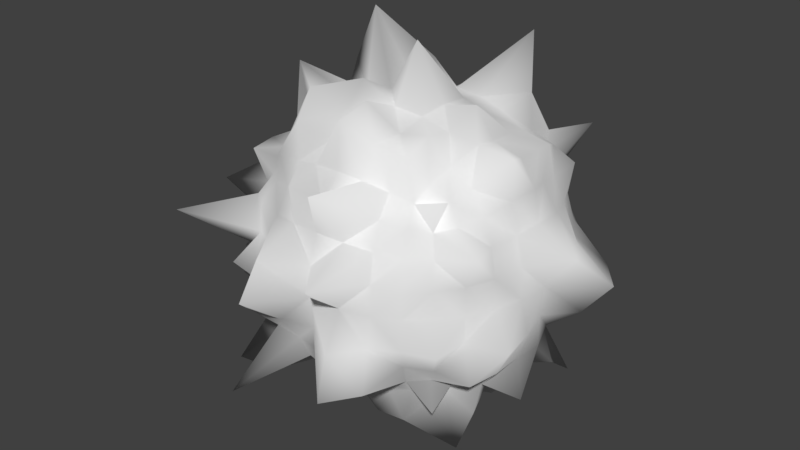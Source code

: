# Source: Meteor.blend  (saved by Blender 2.79.0; exported with 4.5.12 LTS)
import bpy
from mathutils import Matrix  # noqa: F401  (used for matrix-valued properties, if any)

bpy.ops.wm.read_factory_settings(use_empty=True)
scene = bpy.context.scene
scene.name = 'Scene'

# ---- collections
col_collection_1 = bpy.data.collections.new('Collection 1'); scene.collection.children.link(col_collection_1)

# ---- world
world_world = bpy.data.worlds.new('World'); scene.world = world_world
world_world.color = (0.05088, 0.05088, 0.05088)
world_world.use_sun_shadow = False
world_world.sun_shadow_jitter_overblur = 0.0
world_world.cycles.sampling_method = 'MANUAL'

# ---- meshes
me_cube_001 = bpy.data.meshes.new('Cube.001')
me_cube_001.from_pydata([(-0.7131, 0.0, 0.0), (-0.6622, -0.1423, 0.0), (-0.627, -0.2768, -9.313e-10), (-0.6143, -0.4234, 0.0), (-0.6622, 0.0, 0.1423), (-0.7364, -9.313e-10, 0.3172), (-0.5702, 0.0, 0.396), (-0.6622, 0.1423, 0.0), (-0.8459, 0.3577, 9.313e-10), (-0.5702, 0.396, 0.0), (-0.6622, 0.0, -0.1423), (-0.6513, 9.313e-10, -0.2858), (-0.5702, 0.0, -0.396), (-0.726, -0.1525, -0.1525), (-0.7596, -0.3248, -0.1598), (-0.6253, -0.4291, -0.1399), (-0.6162, -0.1326, -0.2711), (-0.5956, -0.2635, -0.2635), (-0.533, -0.371, -0.246), (-0.5604, -0.1261, -0.3885), (-0.6255, -0.2853, -0.4302), (-0.491, -0.3489, -0.3489), (-0.6506, -0.1391, 0.1391), (-0.6162, -0.1326, 0.2711), (-0.5604, -0.1261, 0.3885), (-0.8313, -0.3517, 0.1734), (-0.6523, -0.2857, 0.2857), (-0.5947, -0.2722, 0.4105), (-0.5604, -0.3885, 0.1261), (-0.533, -0.371, 0.246), (-0.5755, -0.4057, 0.4057), (-0.7637, 0.1592, 0.1592), (-0.7237, 0.3114, 0.153), (-0.5604, 0.3885, 0.1261), (-0.6162, 0.1326, 0.2711), (-0.6523, 0.2857, 0.2857), (-0.5433, 0.3776, 0.2503), (-0.5604, 0.1261, 0.3885), (-0.533, 0.246, 0.371), (-0.491, 0.3489, 0.3489), (-0.6506, 0.1391, -0.1391), (-0.6162, 0.1326, -0.2711), (-0.5604, 0.1261, -0.3885), (-0.9389, 0.392, -0.1938), (-0.5843, 0.2591, -0.2591), (-0.5741, 0.2634, -0.3973), (-0.6902, 0.4697, -0.1537), (-0.5536, 0.3841, -0.2547), (-0.5473, 0.3868, -0.3868), (0.0, 0.6742, 0.0), (-0.1423, 0.6622, 0.0), (-0.2858, 0.6513, -9.313e-10), (-0.396, 0.5702, 0.0), (0.0, 0.6622, 0.1423), (-9.313e-10, 0.6757, 0.2948), (0.0, 0.5702, 0.396), (0.1467, 0.6878, 0.0), (0.3038, 0.7, 9.313e-10), (0.396, 0.5702, 0.0), (0.0, 0.7005, -0.149), (9.313e-10, 0.627, -0.2768), (0.0, 0.5702, -0.396), (-0.1391, 0.6506, -0.1391), (-0.2711, 0.6162, -0.1326), (-0.3885, 0.5604, -0.1261), (-0.1326, 0.6162, -0.2711), (-0.2724, 0.6183, -0.2724), (-0.371, 0.533, -0.246), (-0.1399, 0.6253, -0.4291), (-0.246, 0.533, -0.371), (-0.3489, 0.491, -0.3489), (-0.1525, 0.726, 0.1525), (-0.1462, 0.6879, 0.298), (-0.1537, 0.6902, 0.4697), (-0.289, 0.664, 0.1417), (-0.2591, 0.5843, 0.2591), (-0.246, 0.533, 0.371), (-0.4494, 0.6577, 0.1468), (-0.371, 0.533, 0.246), (-0.3489, 0.491, 0.3489), (0.1391, 0.6506, 0.1391), (0.289, 0.664, 0.1417), (0.3885, 0.5604, 0.1261), (0.1326, 0.6162, 0.2711), (0.2591, 0.5843, 0.2591), (0.371, 0.533, 0.246), (0.1445, 0.6469, 0.4426), (0.246, 0.533, 0.371), (0.4626, 0.66, 0.4626), (0.1458, 0.6883, -0.1458), (0.1326, 0.6162, -0.2711), (0.1261, 0.5604, -0.3885), (0.298, 0.6879, -0.1462), (0.2591, 0.5843, -0.2591), (0.2809, 0.6152, -0.4236), (0.3885, 0.5604, -0.1261), (0.371, 0.533, -0.246), (0.3489, 0.491, -0.3489), (0.6742, 0.0, 0.0), (0.8921, 0.1823, 0.0), (0.7729, 0.3307, -9.313e-10), (0.6143, 0.4234, 0.0), (0.8155, 0.0, 0.169), (0.627, 9.313e-10, 0.2768), (0.6033, 0.0, 0.4165), (0.6622, -0.1423, 0.0), (0.627, -0.2768, 9.313e-10), (0.5702, -0.396, 0.0), (0.6622, 0.0, -0.1423), (0.6635, -9.313e-10, -0.2903), (0.5702, 0.0, -0.396), (0.7637, 0.1592, -0.1592), (0.6162, 0.2711, -0.1326), (0.6577, 0.4494, -0.1468), (0.6162, 0.1326, -0.2711), (0.6296, 0.2768, -0.2768), (0.533, 0.371, -0.246), (0.5604, 0.1261, -0.3885), (0.533, 0.246, -0.371), (0.491, 0.3489, -0.3489), (0.726, 0.1525, 0.1525), (0.6281, 0.1349, 0.2756), (0.5604, 0.1261, 0.3885), (0.6162, 0.2711, 0.1326), (0.5843, 0.2591, 0.2591), (0.533, 0.246, 0.371), (0.5604, 0.3885, 0.1261), (0.533, 0.371, 0.246), (0.5473, 0.3868, 0.3868), (0.6506, -0.1391, 0.1391), (0.6162, -0.2711, 0.1326), (0.5604, -0.3885, 0.1261), (0.6162, -0.1326, 0.2711), (0.5843, -0.2591, 0.2591), (0.6563, -0.45, 0.2984), (0.582, -0.1307, 0.402), (0.533, -0.246, 0.371), (0.491, -0.3489, 0.3489), (0.7009, -0.148, -0.148), (0.652, -0.1394, -0.2845), (0.6902, -0.1537, -0.4697), (0.7237, -0.3114, -0.153), (0.6523, -0.2857, -0.2857), (0.5638, -0.2591, -0.3907), (0.5604, -0.3885, -0.1261), (0.6255, -0.4302, -0.2853), (0.491, -0.3489, -0.3489), (0.0, -0.6742, 0.0), (0.1423, -0.6622, 0.0), (0.2768, -0.627, -9.313e-10), (0.396, -0.5702, 0.0), (0.0, -0.6622, 0.1423), (9.313e-10, -0.627, 0.2768), (0.0, -0.5923, 0.4097), (-0.1823, -0.8921, 0.0), (-0.3038, -0.7, 9.313e-10), (-0.4576, -0.6693, 0.0), (0.0, -0.6622, -0.1423), (-9.313e-10, -0.627, -0.2768), (0.0, -0.5702, -0.396), (0.1592, -0.7637, -0.1592), (0.2845, -0.652, -0.1394), (0.4088, -0.5928, -0.133), (0.1734, -0.8313, -0.3517), (0.3123, -0.7204, -0.3123), (0.371, -0.533, -0.246), (0.1353, -0.6036, -0.4155), (0.246, -0.533, -0.371), (0.3489, -0.491, -0.3489), (0.1793, -0.8769, 0.1793), (0.1326, -0.6162, 0.2711), (0.1881, -0.8524, 0.5712), (0.2711, -0.6162, 0.1326), (0.2591, -0.5843, 0.2591), (0.246, -0.533, 0.371), (0.4088, -0.5928, 0.133), (0.371, -0.533, 0.246), (0.3552, -0.5004, 0.3552), (-0.1659, -0.8015, 0.1659), (-0.2711, -0.6162, 0.1326), (-0.3885, -0.5604, 0.1261), (-0.1326, -0.6162, 0.2711), (-0.2591, -0.5843, 0.2591), (-0.3841, -0.5536, 0.2547), (-0.1399, -0.6253, 0.4291), (-0.246, -0.533, 0.371), (-0.3489, -0.491, 0.3489), (-0.148, -0.7009, -0.148), (-0.1326, -0.6162, -0.2711), (-0.1261, -0.5604, -0.3885), (-0.3114, -0.7237, -0.153), (-0.268, -0.607, -0.268), (-0.3639, -0.8105, -0.5487), (-0.3885, -0.5604, -0.1261), (-0.371, -0.533, -0.246), (-0.3489, -0.491, -0.3489), (0.0, 0.0, -0.6742), (0.0, 0.1423, -0.6622), (-9.313e-10, 0.2768, -0.627), (0.0, 0.396, -0.5702), (0.1423, 0.0, -0.6622), (0.2948, 9.313e-10, -0.6757), (0.4371, 0.0, -0.6363), (0.0, -0.1512, -0.7133), (9.313e-10, -0.2768, -0.627), (0.0, -0.396, -0.5702), (-0.1423, 0.0, -0.6622), (-0.2948, -9.313e-10, -0.6757), (-0.4371, 0.0, -0.6363), (-0.1525, 0.1525, -0.726), (-0.1394, 0.2845, -0.652), (-0.1674, 0.5103, -0.755), (-0.2801, 0.1371, -0.6401), (-0.2857, 0.2857, -0.6523), (-0.246, 0.371, -0.533), (-0.4697, 0.1537, -0.6902), (-0.4895, 0.3246, -0.718), (-0.3742, 0.3742, -0.5285), (0.1592, 0.1592, -0.7637), (0.2711, 0.1326, -0.6162), (0.3885, 0.1261, -0.5604), (0.1417, 0.289, -0.664), (0.3123, 0.3123, -0.7204), (0.371, 0.246, -0.533), (0.133, 0.4088, -0.5928), (0.246, 0.371, -0.533), (0.5195, 0.5195, -0.7445), (0.1391, -0.1391, -0.6506), (0.153, -0.3114, -0.7237), (0.1399, -0.4291, -0.6253), (0.289, -0.1417, -0.664), (0.2591, -0.2591, -0.5843), (0.2809, -0.4236, -0.6152), (0.3885, -0.1261, -0.5604), (0.4895, -0.3246, -0.718), (0.3678, -0.3678, -0.5192), (-0.1525, -0.1525, -0.726), (-0.3069, -0.1507, -0.7118), (-0.3885, -0.1261, -0.5604), (-0.1394, -0.2845, -0.652), (-0.2591, -0.2591, -0.5843), (-0.3907, -0.2591, -0.5638), (-0.1261, -0.3885, -0.5604), (-0.246, -0.371, -0.533), (-0.4626, -0.4626, -0.66), (0.0, 0.0, 0.9075), (0.0, 0.1423, 0.6622), (9.313e-10, 0.2768, 0.627), (0.0, 0.4371, 0.6363), (-0.1423, 0.0, 0.6622), (-0.2768, 9.313e-10, 0.627), (-0.396, 0.0, 0.5702), (0.0, -0.1423, 0.6622), (-9.313e-10, -0.3172, 0.7364), (0.0, -0.4781, 0.7023), (0.1423, 0.0, 0.6622), (0.3038, -9.313e-10, 0.7), (0.396, 0.0, 0.5702), (0.1391, 0.1391, 0.6506), (0.1326, 0.2711, 0.6162), (0.1881, 0.5712, 0.8524), (0.2711, 0.1326, 0.6162), (0.2591, 0.2591, 0.5843), (0.2853, 0.4302, 0.6255), (0.3885, 0.1261, 0.5604), (0.371, 0.246, 0.533), (0.3489, 0.3489, 0.491), (-0.1436, 0.1436, 0.6757), (-0.392, 0.1938, 0.9389), (-0.4697, 0.1537, 0.6902), (-0.153, 0.3114, 0.7237), (-0.2591, 0.2591, 0.5843), (-0.4105, 0.2722, 0.5947), (-0.1261, 0.3885, 0.5604), (-0.2547, 0.3841, 0.5536), (-0.3489, 0.3489, 0.491), (-0.157, -0.157, 0.7512), (-0.1394, -0.2845, 0.652), (-0.1261, -0.3885, 0.5604), (-0.2845, -0.1394, 0.652), (-0.3123, -0.3123, 0.7204), (-0.2809, -0.4236, 0.6152), (-0.5103, -0.1674, 0.755), (-0.371, -0.246, 0.533), (-0.3742, -0.3742, 0.5285), (0.1391, -0.1391, 0.6506), (0.2711, -0.1326, 0.6162), (0.4155, -0.1353, 0.6036), (0.1326, -0.2711, 0.6162), (0.2857, -0.2857, 0.6523), (0.371, -0.246, 0.533), (0.1399, -0.4291, 0.6253), (0.2722, -0.4105, 0.5947), (0.3489, -0.3489, 0.491), (-0.4312, 0.3368, -0.4312), (-0.6962, 0.3561, -0.6962), (-0.4853, 0.123, -0.4853), (-0.4942, 0.0, -0.4942), (-0.4853, -0.123, -0.4853), (-0.4629, -0.2391, -0.4629), (-0.6489, -0.503, -0.6489), (-0.4795, -0.4795, -0.3737), (-0.4629, -0.4629, -0.2391), (-0.5394, -0.5394, -0.1368), (-0.4942, -0.4942, 0.0), (-0.7289, -0.7289, 0.1852), (-0.4802, -0.4802, 0.2478), (-0.4312, -0.4312, 0.3368), (-0.4312, -0.3368, 0.4312), (-0.4715, -0.2434, 0.4715), (-0.5034, -0.1276, 0.5034), (-0.4942, 0.0, 0.4942), (-0.4853, 0.123, 0.4853), (-0.4802, 0.2478, 0.4802), (-0.4312, 0.3368, 0.4312), (-0.5763, 0.5763, 0.4476), (-0.4629, 0.4629, 0.2391), (-0.4853, 0.4853, 0.123), (-0.4942, 0.4942, 0.0), (-0.5034, 0.5034, -0.1276), (-0.4629, 0.4629, -0.2391), (-0.4473, 0.4473, -0.3491), (0.3368, 0.4312, -0.4312), (0.2391, 0.4629, -0.4629), (0.123, 0.4853, -0.4853), (0.0, 0.5308, -0.5308), (-0.123, 0.4853, -0.4853), (-0.2391, 0.4629, -0.4629), (-0.4476, 0.5763, -0.5763), (-0.3368, 0.4312, 0.4312), (-0.2391, 0.4629, 0.4629), (-0.123, 0.4853, 0.4853), (0.0, 0.4942, 0.4942), (0.123, 0.4853, 0.4853), (0.2391, 0.4629, 0.4629), (0.3614, 0.4634, 0.4634), (0.4312, 0.4312, 0.3368), (0.4629, 0.4629, 0.2391), (0.4853, 0.4853, 0.123), (0.4942, 0.4942, 0.0), (0.4853, 0.4853, -0.123), (0.4629, 0.4629, -0.2391), (0.5037, 0.5037, -0.3922), (0.4312, -0.3368, -0.4312), (0.5407, -0.2781, -0.5407), (0.4943, -0.1253, -0.4943), (0.5308, 0.0, -0.5308), (0.4853, 0.123, -0.4853), (0.5666, 0.2911, -0.5666), (0.4312, 0.3368, -0.4312), (0.4553, 0.3553, 0.4553), (0.4975, 0.2564, 0.4975), (0.5214, 0.1322, 0.5214), (0.5308, 0.0, 0.5308), (0.5936, -0.1506, 0.5936), (0.4629, -0.2391, 0.4629), (0.4312, -0.3368, 0.4312), (0.4312, -0.4312, 0.3368), (0.4629, -0.4629, 0.2391), (0.4853, -0.4853, 0.123), (0.4942, -0.4942, 0.0), (0.5394, -0.5394, -0.1368), (0.4802, -0.4802, -0.2478), (0.4312, -0.4312, -0.3368), (-0.3491, -0.4473, -0.4473), (-0.2391, -0.4629, -0.4629), (-0.123, -0.4853, -0.4853), (0.0, -0.4942, -0.4942), (0.123, -0.4853, -0.4853), (0.2391, -0.4629, -0.4629), (0.3368, -0.4312, -0.4312), (0.3368, -0.4312, 0.4312), (0.2391, -0.4629, 0.4629), (0.123, -0.4853, 0.4853), (0.0, -0.4942, 0.4942), (-0.123, -0.4853, 0.4853), (-0.2391, -0.4629, 0.4629), (-0.3614, -0.4634, 0.4634), (-0.4005, -0.4005, -0.4005), (-0.4005, -0.4005, 0.4005), (-0.4679, 0.4679, -0.4679), (-0.4005, 0.4005, 0.4005), (0.4679, -0.4679, -0.4679), (0.5352, -0.5352, 0.5352), (0.4005, 0.4005, -0.4005), (0.4005, 0.4005, 0.4005)], [], [(0, 10, 13, 1), (1, 13, 14, 2), (2, 14, 15, 3), (3, 15, 303, 304), (10, 11, 16, 13), (13, 16, 17, 14), (14, 17, 18, 15), (15, 18, 302, 303), (11, 12, 19, 16), (16, 19, 20, 17), (17, 20, 21, 18), (18, 21, 301, 302), (12, 297, 298, 19), (19, 298, 299, 20), (20, 299, 300, 21), (21, 300, 378, 301), (0, 1, 22, 4), (4, 22, 23, 5), (5, 23, 24, 6), (6, 24, 310, 311), (1, 2, 25, 22), (22, 25, 26, 23), (23, 26, 27, 24), (24, 27, 309, 310), (2, 3, 28, 25), (25, 28, 29, 26), (26, 29, 30, 27), (27, 30, 308, 309), (3, 304, 305, 28), (28, 305, 306, 29), (29, 306, 307, 30), (30, 307, 379, 308), (0, 4, 31, 7), (7, 31, 32, 8), (8, 32, 33, 9), (9, 33, 317, 318), (4, 5, 34, 31), (31, 34, 35, 32), (32, 35, 36, 33), (33, 36, 316, 317), (5, 6, 37, 34), (34, 37, 38, 35), (35, 38, 39, 36), (36, 39, 315, 316), (6, 311, 312, 37), (37, 312, 313, 38), (38, 313, 314, 39), (39, 314, 381, 315), (0, 7, 40, 10), (10, 40, 41, 11), (11, 41, 42, 12), (12, 42, 296, 297), (7, 8, 43, 40), (40, 43, 44, 41), (41, 44, 45, 42), (42, 45, 295, 296), (8, 9, 46, 43), (43, 46, 47, 44), (44, 47, 48, 45), (45, 48, 294, 295), (9, 318, 319, 46), (46, 319, 320, 47), (47, 320, 321, 48), (48, 321, 380, 294), (49, 59, 62, 50), (50, 62, 63, 51), (51, 63, 64, 52), (52, 64, 319, 318), (59, 60, 65, 62), (62, 65, 66, 63), (63, 66, 67, 64), (64, 67, 320, 319), (60, 61, 68, 65), (65, 68, 69, 66), (66, 69, 70, 67), (67, 70, 321, 320), (61, 325, 326, 68), (68, 326, 327, 69), (69, 327, 328, 70), (70, 328, 380, 321), (49, 50, 71, 53), (53, 71, 72, 54), (54, 72, 73, 55), (55, 73, 331, 332), (50, 51, 74, 71), (71, 74, 75, 72), (72, 75, 76, 73), (73, 76, 330, 331), (51, 52, 77, 74), (74, 77, 78, 75), (75, 78, 79, 76), (76, 79, 329, 330), (52, 318, 317, 77), (77, 317, 316, 78), (78, 316, 315, 79), (79, 315, 381, 329), (49, 53, 80, 56), (56, 80, 81, 57), (57, 81, 82, 58), (58, 82, 338, 339), (53, 54, 83, 80), (80, 83, 84, 81), (81, 84, 85, 82), (82, 85, 337, 338), (54, 55, 86, 83), (83, 86, 87, 84), (84, 87, 88, 85), (85, 88, 336, 337), (55, 332, 333, 86), (86, 333, 334, 87), (87, 334, 335, 88), (88, 335, 385, 336), (49, 56, 89, 59), (59, 89, 90, 60), (60, 90, 91, 61), (61, 91, 324, 325), (56, 57, 92, 89), (89, 92, 93, 90), (90, 93, 94, 91), (91, 94, 323, 324), (57, 58, 95, 92), (92, 95, 96, 93), (93, 96, 97, 94), (94, 97, 322, 323), (58, 339, 340, 95), (95, 340, 341, 96), (96, 341, 342, 97), (97, 342, 384, 322), (98, 108, 111, 99), (99, 111, 112, 100), (100, 112, 113, 101), (101, 113, 340, 339), (108, 109, 114, 111), (111, 114, 115, 112), (112, 115, 116, 113), (113, 116, 341, 340), (109, 110, 117, 114), (114, 117, 118, 115), (115, 118, 119, 116), (116, 119, 342, 341), (110, 346, 347, 117), (117, 347, 348, 118), (118, 348, 349, 119), (119, 349, 384, 342), (98, 99, 120, 102), (102, 120, 121, 103), (103, 121, 122, 104), (104, 122, 352, 353), (99, 100, 123, 120), (120, 123, 124, 121), (121, 124, 125, 122), (122, 125, 351, 352), (100, 101, 126, 123), (123, 126, 127, 124), (124, 127, 128, 125), (125, 128, 350, 351), (101, 339, 338, 126), (126, 338, 337, 127), (127, 337, 336, 128), (128, 336, 385, 350), (98, 102, 129, 105), (105, 129, 130, 106), (106, 130, 131, 107), (107, 131, 359, 360), (102, 103, 132, 129), (129, 132, 133, 130), (130, 133, 134, 131), (131, 134, 358, 359), (103, 104, 135, 132), (132, 135, 136, 133), (133, 136, 137, 134), (134, 137, 357, 358), (104, 353, 354, 135), (135, 354, 355, 136), (136, 355, 356, 137), (137, 356, 383, 357), (98, 105, 138, 108), (108, 138, 139, 109), (109, 139, 140, 110), (110, 140, 345, 346), (105, 106, 141, 138), (138, 141, 142, 139), (139, 142, 143, 140), (140, 143, 344, 345), (106, 107, 144, 141), (141, 144, 145, 142), (142, 145, 146, 143), (143, 146, 343, 344), (107, 360, 361, 144), (144, 361, 362, 145), (145, 362, 363, 146), (146, 363, 382, 343), (147, 157, 160, 148), (148, 160, 161, 149), (149, 161, 162, 150), (150, 162, 361, 360), (157, 158, 163, 160), (160, 163, 164, 161), (161, 164, 165, 162), (162, 165, 362, 361), (158, 159, 166, 163), (163, 166, 167, 164), (164, 167, 168, 165), (165, 168, 363, 362), (159, 367, 368, 166), (166, 368, 369, 167), (167, 369, 370, 168), (168, 370, 382, 363), (147, 148, 169, 151), (151, 169, 170, 152), (152, 170, 171, 153), (153, 171, 373, 374), (148, 149, 172, 169), (169, 172, 173, 170), (170, 173, 174, 171), (171, 174, 372, 373), (149, 150, 175, 172), (172, 175, 176, 173), (173, 176, 177, 174), (174, 177, 371, 372), (150, 360, 359, 175), (175, 359, 358, 176), (176, 358, 357, 177), (177, 357, 383, 371), (147, 151, 178, 154), (154, 178, 179, 155), (155, 179, 180, 156), (156, 180, 305, 304), (151, 152, 181, 178), (178, 181, 182, 179), (179, 182, 183, 180), (180, 183, 306, 305), (152, 153, 184, 181), (181, 184, 185, 182), (182, 185, 186, 183), (183, 186, 307, 306), (153, 374, 375, 184), (184, 375, 376, 185), (185, 376, 377, 186), (186, 377, 379, 307), (147, 154, 187, 157), (157, 187, 188, 158), (158, 188, 189, 159), (159, 189, 366, 367), (154, 155, 190, 187), (187, 190, 191, 188), (188, 191, 192, 189), (189, 192, 365, 366), (155, 156, 193, 190), (190, 193, 194, 191), (191, 194, 195, 192), (192, 195, 364, 365), (156, 304, 303, 193), (193, 303, 302, 194), (194, 302, 301, 195), (195, 301, 378, 364), (196, 206, 209, 197), (197, 209, 210, 198), (198, 210, 211, 199), (199, 211, 326, 325), (206, 207, 212, 209), (209, 212, 213, 210), (210, 213, 214, 211), (211, 214, 327, 326), (207, 208, 215, 212), (212, 215, 216, 213), (213, 216, 217, 214), (214, 217, 328, 327), (208, 297, 296, 215), (215, 296, 295, 216), (216, 295, 294, 217), (217, 294, 380, 328), (196, 197, 218, 200), (200, 218, 219, 201), (201, 219, 220, 202), (202, 220, 347, 346), (197, 198, 221, 218), (218, 221, 222, 219), (219, 222, 223, 220), (220, 223, 348, 347), (198, 199, 224, 221), (221, 224, 225, 222), (222, 225, 226, 223), (223, 226, 349, 348), (199, 325, 324, 224), (224, 324, 323, 225), (225, 323, 322, 226), (226, 322, 384, 349), (196, 200, 227, 203), (203, 227, 228, 204), (204, 228, 229, 205), (205, 229, 368, 367), (200, 201, 230, 227), (227, 230, 231, 228), (228, 231, 232, 229), (229, 232, 369, 368), (201, 202, 233, 230), (230, 233, 234, 231), (231, 234, 235, 232), (232, 235, 370, 369), (202, 346, 345, 233), (233, 345, 344, 234), (234, 344, 343, 235), (235, 343, 382, 370), (196, 203, 236, 206), (206, 236, 237, 207), (207, 237, 238, 208), (208, 238, 298, 297), (203, 204, 239, 236), (236, 239, 240, 237), (237, 240, 241, 238), (238, 241, 299, 298), (204, 205, 242, 239), (239, 242, 243, 240), (240, 243, 244, 241), (241, 244, 300, 299), (205, 367, 366, 242), (242, 366, 365, 243), (243, 365, 364, 244), (244, 364, 378, 300), (245, 255, 258, 246), (246, 258, 259, 247), (247, 259, 260, 248), (248, 260, 333, 332), (255, 256, 261, 258), (258, 261, 262, 259), (259, 262, 263, 260), (260, 263, 334, 333), (256, 257, 264, 261), (261, 264, 265, 262), (262, 265, 266, 263), (263, 266, 335, 334), (257, 353, 352, 264), (264, 352, 351, 265), (265, 351, 350, 266), (266, 350, 385, 335), (245, 246, 267, 249), (249, 267, 268, 250), (250, 268, 269, 251), (251, 269, 312, 311), (246, 247, 270, 267), (267, 270, 271, 268), (268, 271, 272, 269), (269, 272, 313, 312), (247, 248, 273, 270), (270, 273, 274, 271), (271, 274, 275, 272), (272, 275, 314, 313), (248, 332, 331, 273), (273, 331, 330, 274), (274, 330, 329, 275), (275, 329, 381, 314), (245, 249, 276, 252), (252, 276, 277, 253), (253, 277, 278, 254), (254, 278, 375, 374), (249, 250, 279, 276), (276, 279, 280, 277), (277, 280, 281, 278), (278, 281, 376, 375), (250, 251, 282, 279), (279, 282, 283, 280), (280, 283, 284, 281), (281, 284, 377, 376), (251, 311, 310, 282), (282, 310, 309, 283), (283, 309, 308, 284), (284, 308, 379, 377), (245, 252, 285, 255), (255, 285, 286, 256), (256, 286, 287, 257), (257, 287, 354, 353), (252, 253, 288, 285), (285, 288, 289, 286), (286, 289, 290, 287), (287, 290, 355, 354), (253, 254, 291, 288), (288, 291, 292, 289), (289, 292, 293, 290), (290, 293, 356, 355), (254, 374, 373, 291), (291, 373, 372, 292), (292, 372, 371, 293), (293, 371, 383, 356)])
me_cube_001.polygons.foreach_set('use_smooth', [True] * 384)
_uv = me_cube_001.uv_layers.new(name='UVMap')
_uv.uv.foreach_set('vector', [0.4177, 0.3724, 0.417, 0.3494, 0.441, 0.3492, 0.4395, 0.3715, 0.4395, 0.3715, 0.441, 0.3492, 0.4581, 0.3491, 0.4593, 0.3715, 0.4593, 0.3715, 0.4581, 0.3491, 0.4748, 0.349, 0.4778, 0.3663, 0.4778, 0.3663, 0.4748, 0.349, 0.4908, 0.3482, 0.4958, 0.3655, 0.417, 0.3494, 0.4167, 0.3257, 0.4379, 0.3268, 0.441, 0.3492, 0.441, 0.3492, 0.4379, 0.3268, 0.4573, 0.3273, 0.4581, 0.3491, 0.4581, 0.3491, 0.4573, 0.3273, 0.4753, 0.329, 0.4748, 0.349, 0.4748, 0.349, 0.4753, 0.329, 0.4914, 0.33, 0.4908, 0.3482, 0.4167, 0.3257, 0.4186, 0.304, 0.4384, 0.307, 0.4379, 0.3268, 0.4379, 0.3268, 0.4384, 0.307, 0.4572, 0.3101, 0.4573, 0.3273, 0.4573, 0.3273, 0.4572, 0.3101, 0.4759, 0.3119, 0.4753, 0.329, 0.4753, 0.329, 0.4759, 0.3119, 0.4914, 0.3155, 0.4914, 0.33, 0.4186, 0.304, 0.4221, 0.2835, 0.4418, 0.2878, 0.4384, 0.307, 0.4384, 0.307, 0.4418, 0.2878, 0.4589, 0.2922, 0.4572, 0.3101, 0.4572, 0.3101, 0.4589, 0.2922, 0.4809, 0.2917, 0.4759, 0.3119, 0.4759, 0.3119, 0.4809, 0.2917, 0.4918, 0.3057, 0.4914, 0.3155, 0.4177, 0.3724, 0.4395, 0.3715, 0.4399, 0.3921, 0.4188, 0.3955, 0.4188, 0.3955, 0.4399, 0.3921, 0.4441, 0.4109, 0.4249, 0.4168, 0.4249, 0.4168, 0.4441, 0.4109, 0.4502, 0.4297, 0.4316, 0.4378, 0.4316, 0.4378, 0.4502, 0.4297, 0.4583, 0.4474, 0.4396, 0.457, 0.4395, 0.3715, 0.4593, 0.3715, 0.462, 0.3903, 0.4399, 0.3921, 0.4399, 0.3921, 0.462, 0.3903, 0.4648, 0.4053, 0.4441, 0.4109, 0.4441, 0.4109, 0.4648, 0.4053, 0.4686, 0.4211, 0.4502, 0.4297, 0.4502, 0.4297, 0.4686, 0.4211, 0.4744, 0.4382, 0.4583, 0.4474, 0.4593, 0.3715, 0.4778, 0.3663, 0.4805, 0.384, 0.462, 0.3903, 0.462, 0.3903, 0.4805, 0.384, 0.4825, 0.3991, 0.4648, 0.4053, 0.4648, 0.4053, 0.4825, 0.3991, 0.4796, 0.4155, 0.4686, 0.4211, 0.4686, 0.4211, 0.4796, 0.4155, 0.4884, 0.4311, 0.4744, 0.4382, 0.4778, 0.3663, 0.4958, 0.3655, 0.4968, 0.3828, 0.4805, 0.384, 0.4805, 0.384, 0.4968, 0.3828, 0.4977, 0.3978, 0.4825, 0.3991, 0.4825, 0.3991, 0.4977, 0.3978, 0.4972, 0.4134, 0.4796, 0.4155, 0.4796, 0.4155, 0.4972, 0.4134, 0.4975, 0.4247, 0.4884, 0.4311, 0.4177, 0.3724, 0.4188, 0.3955, 0.3926, 0.3991, 0.3953, 0.3733, 0.3953, 0.3733, 0.3926, 0.3991, 0.3706, 0.4, 0.3631, 0.3772, 0.3631, 0.3772, 0.3706, 0.4, 0.3407, 0.4124, 0.3334, 0.3928, 0.3334, 0.3928, 0.3407, 0.4124, 0.3179, 0.4203, 0.3115, 0.3954, 0.4188, 0.3955, 0.4249, 0.4168, 0.4035, 0.4231, 0.3926, 0.3991, 0.3926, 0.3991, 0.4035, 0.4231, 0.377, 0.4244, 0.3706, 0.4, 0.3706, 0.4, 0.377, 0.4244, 0.3514, 0.4352, 0.3407, 0.4124, 0.3407, 0.4124, 0.3514, 0.4352, 0.3275, 0.4446, 0.3179, 0.4203, 0.4249, 0.4168, 0.4316, 0.4378, 0.4109, 0.4447, 0.4035, 0.4231, 0.4035, 0.4231, 0.4109, 0.4447, 0.3871, 0.452, 0.377, 0.4244, 0.377, 0.4244, 0.3871, 0.452, 0.3623, 0.4588, 0.3514, 0.4352, 0.3514, 0.4352, 0.3623, 0.4588, 0.3378, 0.465, 0.3275, 0.4446, 0.4316, 0.4378, 0.4396, 0.457, 0.4193, 0.4657, 0.4109, 0.4447, 0.4109, 0.4447, 0.4193, 0.4657, 0.3967, 0.476, 0.3871, 0.452, 0.3871, 0.452, 0.3967, 0.476, 0.3714, 0.4839, 0.3623, 0.4588, 0.3623, 0.4588, 0.3714, 0.4839, 0.3506, 0.4902, 0.3378, 0.465, 0.4177, 0.3724, 0.3953, 0.3733, 0.3938, 0.3514, 0.417, 0.3494, 0.417, 0.3494, 0.3938, 0.3514, 0.3929, 0.3253, 0.4167, 0.3257, 0.4167, 0.3257, 0.3929, 0.3253, 0.3964, 0.3009, 0.4186, 0.304, 0.4186, 0.304, 0.3964, 0.3009, 0.4025, 0.2812, 0.4221, 0.2835, 0.3953, 0.3733, 0.3631, 0.3772, 0.3611, 0.3667, 0.3938, 0.3514, 0.3938, 0.3514, 0.3611, 0.3667, 0.3656, 0.3252, 0.3929, 0.3253, 0.3929, 0.3253, 0.3656, 0.3252, 0.3659, 0.2932, 0.3964, 0.3009, 0.3964, 0.3009, 0.3659, 0.2932, 0.3819, 0.2589, 0.4025, 0.2812, 0.3631, 0.3772, 0.3334, 0.3928, 0.3426, 0.3649, 0.3611, 0.3667, 0.3611, 0.3667, 0.3426, 0.3649, 0.3367, 0.3298, 0.3656, 0.3252, 0.3656, 0.3252, 0.3367, 0.3298, 0.3361, 0.2986, 0.3659, 0.2932, 0.3659, 0.2932, 0.3361, 0.2986, 0.3298, 0.2661, 0.3819, 0.2589, 0.3334, 0.3928, 0.3115, 0.3954, 0.3088, 0.3668, 0.3426, 0.3649, 0.3426, 0.3649, 0.3088, 0.3668, 0.3038, 0.3345, 0.3367, 0.3298, 0.3367, 0.3298, 0.3038, 0.3345, 0.2999, 0.2969, 0.3361, 0.2986, 0.3361, 0.2986, 0.2999, 0.2969, 0.2957, 0.2564, 0.3298, 0.2661, 0.1901, 0.4317, 0.1769, 0.3975, 0.2121, 0.3868, 0.2231, 0.4201, 0.2231, 0.4201, 0.2121, 0.3868, 0.2461, 0.3783, 0.256, 0.4104, 0.256, 0.4104, 0.2461, 0.3783, 0.2779, 0.3713, 0.285, 0.4008, 0.285, 0.4008, 0.2779, 0.3713, 0.3088, 0.3668, 0.3115, 0.3954, 0.1769, 0.3975, 0.1665, 0.3617, 0.2009, 0.3526, 0.2121, 0.3868, 0.2121, 0.3868, 0.2009, 0.3526, 0.2358, 0.3452, 0.2461, 0.3783, 0.2461, 0.3783, 0.2358, 0.3452, 0.2704, 0.339, 0.2779, 0.3713, 0.2779, 0.3713, 0.2704, 0.339, 0.3038, 0.3345, 0.3088, 0.3668, 0.1665, 0.3617, 0.1553, 0.3268, 0.191, 0.3188, 0.2009, 0.3526, 0.2009, 0.3526, 0.191, 0.3188, 0.2258, 0.3112, 0.2358, 0.3452, 0.2358, 0.3452, 0.2258, 0.3112, 0.2621, 0.3036, 0.2704, 0.339, 0.2704, 0.339, 0.2621, 0.3036, 0.2999, 0.2969, 0.3038, 0.3345, 0.1553, 0.3268, 0.1435, 0.2872, 0.1832, 0.2842, 0.191, 0.3188, 0.191, 0.3188, 0.1832, 0.2842, 0.2167, 0.2785, 0.2258, 0.3112, 0.2258, 0.3112, 0.2167, 0.2785, 0.2698, 0.218, 0.2621, 0.3036, 0.2621, 0.3036, 0.2698, 0.218, 0.2957, 0.2564, 0.2999, 0.2969, 0.1901, 0.4317, 0.2231, 0.4201, 0.2375, 0.455, 0.2019, 0.4644, 0.2019, 0.4644, 0.2375, 0.455, 0.2476, 0.4848, 0.2177, 0.4965, 0.2177, 0.4965, 0.2476, 0.4848, 0.2585, 0.5093, 0.2279, 0.5301, 0.2279, 0.5301, 0.2585, 0.5093, 0.2768, 0.5458, 0.243, 0.5625, 0.2231, 0.4201, 0.256, 0.4104, 0.266, 0.4406, 0.2375, 0.455, 0.2375, 0.455, 0.266, 0.4406, 0.2802, 0.4705, 0.2476, 0.4848, 0.2476, 0.4848, 0.2802, 0.4705, 0.2922, 0.4972, 0.2585, 0.5093, 0.2585, 0.5093, 0.2922, 0.4972, 0.3082, 0.5264, 0.2768, 0.5458, 0.256, 0.4104, 0.285, 0.4008, 0.2916, 0.43, 0.266, 0.4406, 0.266, 0.4406, 0.2916, 0.43, 0.3051, 0.4573, 0.2802, 0.4705, 0.2802, 0.4705, 0.3051, 0.4573, 0.3173, 0.4818, 0.2922, 0.4972, 0.2922, 0.4972, 0.3173, 0.4818, 0.3341, 0.5065, 0.3082, 0.5264, 0.285, 0.4008, 0.3115, 0.3954, 0.3179, 0.4203, 0.2916, 0.43, 0.2916, 0.43, 0.3179, 0.4203, 0.3275, 0.4446, 0.3051, 0.4573, 0.3051, 0.4573, 0.3275, 0.4446, 0.3378, 0.465, 0.3173, 0.4818, 0.3173, 0.4818, 0.3378, 0.465, 0.3506, 0.4902, 0.3341, 0.5065, 0.1901, 0.4317, 0.2019, 0.4644, 0.1698, 0.4767, 0.1564, 0.4436, 0.1564, 0.4436, 0.1698, 0.4767, 0.1339, 0.4869, 0.1217, 0.4553, 0.1217, 0.4553, 0.1339, 0.4869, 0.1, 0.5016, 0.08539, 0.4698, 0.08539, 0.4698, 0.1, 0.5016, 0.06693, 0.5162, 0.05235, 0.4827, 0.2019, 0.4644, 0.2177, 0.4965, 0.1834, 0.5092, 0.1698, 0.4767, 0.1698, 0.4767, 0.1834, 0.5092, 0.1498, 0.5213, 0.1339, 0.4869, 0.1339, 0.4869, 0.1498, 0.5213, 0.1162, 0.5341, 0.1, 0.5016, 0.1, 0.5016, 0.1162, 0.5341, 0.08397, 0.549, 0.06693, 0.5162, 0.2177, 0.4965, 0.2279, 0.5301, 0.1966, 0.5415, 0.1834, 0.5092, 0.1834, 0.5092, 0.1966, 0.5415, 0.164, 0.5528, 0.1498, 0.5213, 0.1498, 0.5213, 0.164, 0.5528, 0.1325, 0.5654, 0.1162, 0.5341, 0.1162, 0.5341, 0.1325, 0.5654, 0.09977, 0.5773, 0.08397, 0.549, 0.2279, 0.5301, 0.243, 0.5625, 0.2093, 0.5761, 0.1966, 0.5415, 0.1966, 0.5415, 0.2093, 0.5761, 0.1755, 0.5845, 0.164, 0.5528, 0.164, 0.5528, 0.1755, 0.5845, 0.1414, 0.5944, 0.1325, 0.5654, 0.1325, 0.5654, 0.1414, 0.5944, 0.112, 0.5973, 0.09977, 0.5773, 0.1901, 0.4317, 0.1564, 0.4436, 0.1439, 0.4101, 0.1769, 0.3975, 0.1769, 0.3975, 0.1439, 0.4101, 0.132, 0.3738, 0.1665, 0.3617, 0.1665, 0.3617, 0.132, 0.3738, 0.1208, 0.3392, 0.1553, 0.3268, 0.1553, 0.3268, 0.1208, 0.3392, 0.1082, 0.3063, 0.1435, 0.2872, 0.1564, 0.4436, 0.1217, 0.4553, 0.1127, 0.4251, 0.1439, 0.4101, 0.1439, 0.4101, 0.1127, 0.4251, 0.09795, 0.3872, 0.132, 0.3738, 0.132, 0.3738, 0.09795, 0.3872, 0.08789, 0.3527, 0.1208, 0.3392, 0.1208, 0.3392, 0.08789, 0.3527, 0.07609, 0.3204, 0.1082, 0.3063, 0.1217, 0.4553, 0.08539, 0.4698, 0.07377, 0.4364, 0.1127, 0.4251, 0.1127, 0.4251, 0.07377, 0.4364, 0.06352, 0.4016, 0.09795, 0.3872, 0.09795, 0.3872, 0.06352, 0.4016, 0.05152, 0.3659, 0.08789, 0.3527, 0.08789, 0.3527, 0.05152, 0.3659, 0.04668, 0.3324, 0.07609, 0.3204, 0.08539, 0.4698, 0.05235, 0.4827, 0.04031, 0.4481, 0.07377, 0.4364, 0.07377, 0.4364, 0.04031, 0.4481, 0.03103, 0.4137, 0.06352, 0.4016, 0.06352, 0.4016, 0.03103, 0.4137, 8.507e-05, 0.3754, 0.05152, 0.3659, 0.05152, 0.3659, 8.507e-05, 0.3754, 0.02494, 0.3387, 0.04668, 0.3324, 0.8414, 0.3124, 0.8378, 0.2754, 0.8816, 0.276, 0.8886, 0.3039, 0.8886, 0.3039, 0.8816, 0.276, 0.9167, 0.2595, 0.9122, 0.3008, 0.9122, 0.3008, 0.9167, 0.2595, 0.9501, 0.2637, 0.9504, 0.2953, 0.9504, 0.2953, 0.9501, 0.2637, 0.9863, 0.2601, 0.9875, 0.2926, 0.8378, 0.2754, 0.8306, 0.2357, 0.8718, 0.2306, 0.8816, 0.276, 0.8816, 0.276, 0.8718, 0.2306, 0.9115, 0.2252, 0.9167, 0.2595, 0.9167, 0.2595, 0.9115, 0.2252, 0.9489, 0.2258, 0.9501, 0.2637, 0.9501, 0.2637, 0.9489, 0.2258, 0.9829, 0.2265, 0.9863, 0.2601, 0.8306, 0.2357, 0.8259, 0.1962, 0.8641, 0.1912, 0.8718, 0.2306, 0.8718, 0.2306, 0.8641, 0.1912, 0.9058, 0.1841, 0.9115, 0.2252, 0.9115, 0.2252, 0.9058, 0.1841, 0.9476, 0.1867, 0.9489, 0.2258, 0.9489, 0.2258, 0.9476, 0.1867, 0.9999, 0.1824, 0.9829, 0.2265, 0.8259, 0.1962, 0.8177, 0.1555, 0.8569, 0.1558, 0.8641, 0.1912, 0.8641, 0.1912, 0.8569, 0.1558, 0.9012, 0.1174, 0.9058, 0.1841, 0.9058, 0.1841, 0.9012, 0.1174, 0.9461, 0.1535, 0.9476, 0.1867, 0.9476, 0.1867, 0.9461, 0.1535, 0.9677, 0.1548, 0.9999, 0.1824, 0.8414, 0.3124, 0.8886, 0.3039, 0.8885, 0.3417, 0.8559, 0.3501, 0.8559, 0.3501, 0.8885, 0.3417, 0.8962, 0.3822, 0.861, 0.3936, 0.861, 0.3936, 0.8962, 0.3822, 0.9056, 0.4177, 0.8706, 0.4324, 0.8706, 0.4324, 0.9056, 0.4177, 0.9181, 0.4549, 0.8828, 0.4685, 0.8886, 0.3039, 0.9122, 0.3008, 0.9274, 0.3407, 0.8885, 0.3417, 0.8885, 0.3417, 0.9274, 0.3407, 0.9317, 0.3736, 0.8962, 0.3822, 0.8962, 0.3822, 0.9317, 0.3736, 0.9381, 0.4064, 0.9056, 0.4177, 0.9056, 0.4177, 0.9381, 0.4064, 0.9511, 0.4405, 0.9181, 0.4549, 0.9122, 0.3008, 0.9504, 0.2953, 0.9585, 0.332, 0.9274, 0.3407, 0.9274, 0.3407, 0.9585, 0.332, 0.9641, 0.3656, 0.9317, 0.3736, 0.9317, 0.3736, 0.9641, 0.3656, 0.9695, 0.3977, 0.9381, 0.4064, 0.9381, 0.4064, 0.9695, 0.3977, 0.9782, 0.4238, 0.9511, 0.4405, 0.9504, 0.2953, 0.9875, 0.2926, 0.992, 0.3263, 0.9585, 0.332, 0.9585, 0.332, 0.992, 0.3263, 0.9959, 0.3596, 0.9641, 0.3656, 0.9641, 0.3656, 0.9959, 0.3596, 0.9988, 0.3894, 0.9695, 0.3977, 0.9695, 0.3977, 0.9988, 0.3894, 0.9999, 0.411, 0.9782, 0.4238, 0.8414, 0.3124, 0.8559, 0.3501, 0.8134, 0.3595, 0.8049, 0.3204, 0.8049, 0.3204, 0.8134, 0.3595, 0.7743, 0.3662, 0.7667, 0.3288, 0.7667, 0.3288, 0.7743, 0.3662, 0.7374, 0.3718, 0.731, 0.3369, 0.731, 0.3369, 0.7374, 0.3718, 0.7024, 0.376, 0.698, 0.3427, 0.8559, 0.3501, 0.861, 0.3936, 0.8218, 0.3997, 0.8134, 0.3595, 0.8134, 0.3595, 0.8218, 0.3997, 0.7817, 0.404, 0.7743, 0.3662, 0.7743, 0.3662, 0.7817, 0.404, 0.744, 0.4064, 0.7374, 0.3718, 0.7374, 0.3718, 0.744, 0.4064, 0.7034, 0.4123, 0.7024, 0.376, 0.861, 0.3936, 0.8706, 0.4324, 0.83, 0.4426, 0.8218, 0.3997, 0.8218, 0.3997, 0.83, 0.4426, 0.7878, 0.4431, 0.7817, 0.404, 0.7817, 0.404, 0.7878, 0.4431, 0.7508, 0.4472, 0.744, 0.4064, 0.744, 0.4064, 0.7508, 0.4472, 0.709, 0.4559, 0.7034, 0.4123, 0.8706, 0.4324, 0.8828, 0.4685, 0.8448, 0.5009, 0.83, 0.4426, 0.83, 0.4426, 0.8448, 0.5009, 0.7891, 0.4785, 0.7878, 0.4431, 0.7878, 0.4431, 0.7891, 0.4785, 0.7573, 0.4773, 0.7508, 0.4472, 0.7508, 0.4472, 0.7573, 0.4773, 0.7338, 0.5468, 0.709, 0.4559, 0.8414, 0.3124, 0.8049, 0.3204, 0.7971, 0.2806, 0.8378, 0.2754, 0.8378, 0.2754, 0.7971, 0.2806, 0.7928, 0.242, 0.8306, 0.2357, 0.8306, 0.2357, 0.7928, 0.242, 0.7855, 0.2063, 0.8259, 0.1962, 0.8259, 0.1962, 0.7855, 0.2063, 0.7814, 0.1688, 0.8177, 0.1555, 0.8049, 0.3204, 0.7667, 0.3288, 0.7594, 0.2851, 0.7971, 0.2806, 0.7971, 0.2806, 0.7594, 0.2851, 0.7555, 0.2509, 0.7928, 0.242, 0.7928, 0.242, 0.7555, 0.2509, 0.7461, 0.2117, 0.7855, 0.2063, 0.7855, 0.2063, 0.7461, 0.2117, 0.7349, 0.1665, 0.7814, 0.1688, 0.7667, 0.3288, 0.731, 0.3369, 0.7241, 0.3046, 0.7594, 0.2851, 0.7594, 0.2851, 0.7241, 0.3046, 0.726, 0.2655, 0.7555, 0.2509, 0.7555, 0.2509, 0.726, 0.2655, 0.7094, 0.2241, 0.7461, 0.2117, 0.7461, 0.2117, 0.7094, 0.2241, 0.6999, 0.1976, 0.7349, 0.1665, 0.731, 0.3369, 0.698, 0.3427, 0.6907, 0.309, 0.7241, 0.3046, 0.7241, 0.3046, 0.6907, 0.309, 0.6862, 0.2736, 0.726, 0.2655, 0.726, 0.2655, 0.6862, 0.2736, 0.6751, 0.235, 0.7094, 0.2241, 0.7094, 0.2241, 0.6751, 0.235, 0.6637, 0.189, 0.6999, 0.1976, 0.5808, 0.3558, 0.5749, 0.3316, 0.6026, 0.3213, 0.6064, 0.3531, 0.6064, 0.3531, 0.6026, 0.3213, 0.6313, 0.3205, 0.6359, 0.3505, 0.6359, 0.3505, 0.6313, 0.3205, 0.6613, 0.3146, 0.6667, 0.3467, 0.6667, 0.3467, 0.6613, 0.3146, 0.6907, 0.309, 0.698, 0.3427, 0.5749, 0.3316, 0.5671, 0.3082, 0.5985, 0.3017, 0.6026, 0.3213, 0.6026, 0.3213, 0.5985, 0.3017, 0.614, 0.2965, 0.6313, 0.3205, 0.6313, 0.3205, 0.614, 0.2965, 0.6524, 0.2812, 0.6613, 0.3146, 0.6613, 0.3146, 0.6524, 0.2812, 0.6862, 0.2736, 0.6907, 0.309, 0.5671, 0.3082, 0.559, 0.2854, 0.5846, 0.2754, 0.5985, 0.3017, 0.5985, 0.3017, 0.5846, 0.2754, 0.6103, 0.26, 0.614, 0.2965, 0.614, 0.2965, 0.6103, 0.26, 0.6395, 0.25, 0.6524, 0.2812, 0.6524, 0.2812, 0.6395, 0.25, 0.6751, 0.235, 0.6862, 0.2736, 0.559, 0.2854, 0.5472, 0.2641, 0.57, 0.2501, 0.5846, 0.2754, 0.5846, 0.2754, 0.57, 0.2501, 0.596, 0.2358, 0.6103, 0.26, 0.6103, 0.26, 0.596, 0.2358, 0.6246, 0.216, 0.6395, 0.25, 0.6395, 0.25, 0.6246, 0.216, 0.6637, 0.189, 0.6751, 0.235, 0.5808, 0.3558, 0.6064, 0.3531, 0.6051, 0.3804, 0.5797, 0.3799, 0.5797, 0.3799, 0.6051, 0.3804, 0.6032, 0.4097, 0.577, 0.4061, 0.577, 0.4061, 0.6032, 0.4097, 0.5942, 0.4361, 0.5726, 0.4312, 0.5726, 0.4312, 0.5942, 0.4361, 0.5876, 0.4661, 0.5642, 0.4548, 0.6064, 0.3531, 0.6359, 0.3505, 0.638, 0.381, 0.6051, 0.3804, 0.6051, 0.3804, 0.638, 0.381, 0.6346, 0.4123, 0.6032, 0.4097, 0.6032, 0.4097, 0.6346, 0.4123, 0.6296, 0.4451, 0.5942, 0.4361, 0.5942, 0.4361, 0.6296, 0.4451, 0.6187, 0.4759, 0.5876, 0.4661, 0.6359, 0.3505, 0.6667, 0.3467, 0.6689, 0.3787, 0.638, 0.381, 0.638, 0.381, 0.6689, 0.3787, 0.669, 0.414, 0.6346, 0.4123, 0.6346, 0.4123, 0.669, 0.414, 0.6648, 0.4508, 0.6296, 0.4451, 0.6296, 0.4451, 0.6648, 0.4508, 0.6573, 0.4939, 0.6187, 0.4759, 0.6667, 0.3467, 0.698, 0.3427, 0.7024, 0.376, 0.6689, 0.3787, 0.6689, 0.3787, 0.7024, 0.376, 0.7034, 0.4123, 0.669, 0.414, 0.669, 0.414, 0.7034, 0.4123, 0.709, 0.4559, 0.6648, 0.4508, 0.6648, 0.4508, 0.709, 0.4559, 0.7338, 0.5468, 0.6573, 0.4939, 0.5808, 0.3558, 0.5797, 0.3799, 0.5518, 0.3741, 0.5504, 0.3616, 0.5504, 0.3616, 0.5518, 0.3741, 0.5303, 0.382, 0.5306, 0.3612, 0.5306, 0.3612, 0.5303, 0.382, 0.5136, 0.382, 0.5141, 0.3632, 0.5141, 0.3632, 0.5136, 0.382, 0.4968, 0.3828, 0.4958, 0.3655, 0.5797, 0.3799, 0.577, 0.4061, 0.5533, 0.402, 0.5518, 0.3741, 0.5518, 0.3741, 0.5533, 0.402, 0.5315, 0.4006, 0.5303, 0.382, 0.5303, 0.382, 0.5315, 0.4006, 0.5134, 0.3986, 0.5136, 0.382, 0.5136, 0.382, 0.5134, 0.3986, 0.4977, 0.3978, 0.4968, 0.3828, 0.577, 0.4061, 0.5726, 0.4312, 0.5503, 0.4251, 0.5533, 0.402, 0.5533, 0.402, 0.5503, 0.4251, 0.5299, 0.4198, 0.5315, 0.4006, 0.5315, 0.4006, 0.5299, 0.4198, 0.5127, 0.4155, 0.5134, 0.3986, 0.5134, 0.3986, 0.5127, 0.4155, 0.4972, 0.4134, 0.4977, 0.3978, 0.5726, 0.4312, 0.5642, 0.4548, 0.5428, 0.446, 0.5503, 0.4251, 0.5503, 0.4251, 0.5428, 0.446, 0.5248, 0.4378, 0.5299, 0.4198, 0.5299, 0.4198, 0.5248, 0.4378, 0.5083, 0.4315, 0.5127, 0.4155, 0.5127, 0.4155, 0.5083, 0.4315, 0.4975, 0.4247, 0.4972, 0.4134, 0.5808, 0.3558, 0.5504, 0.3616, 0.5502, 0.3386, 0.5749, 0.3316, 0.5749, 0.3316, 0.5502, 0.3386, 0.5454, 0.3154, 0.5671, 0.3082, 0.5671, 0.3082, 0.5454, 0.3154, 0.5386, 0.295, 0.559, 0.2854, 0.559, 0.2854, 0.5386, 0.295, 0.5277, 0.2764, 0.5472, 0.2641, 0.5504, 0.3616, 0.5306, 0.3612, 0.5299, 0.3433, 0.5502, 0.3386, 0.5502, 0.3386, 0.5299, 0.3433, 0.5255, 0.3226, 0.5454, 0.3154, 0.5454, 0.3154, 0.5255, 0.3226, 0.5198, 0.3061, 0.5386, 0.295, 0.5386, 0.295, 0.5198, 0.3061, 0.5105, 0.2882, 0.5277, 0.2764, 0.5306, 0.3612, 0.5141, 0.3632, 0.5089, 0.3449, 0.5299, 0.3433, 0.5299, 0.3433, 0.5089, 0.3449, 0.5072, 0.3276, 0.5255, 0.3226, 0.5255, 0.3226, 0.5072, 0.3276, 0.5045, 0.3121, 0.5198, 0.3061, 0.5198, 0.3061, 0.5045, 0.3121, 0.4972, 0.2988, 0.5105, 0.2882, 0.5141, 0.3632, 0.4958, 0.3655, 0.4908, 0.3482, 0.5089, 0.3449, 0.5089, 0.3449, 0.4908, 0.3482, 0.4914, 0.33, 0.5072, 0.3276, 0.5072, 0.3276, 0.4914, 0.33, 0.4914, 0.3155, 0.5045, 0.3121, 0.5045, 0.3121, 0.4914, 0.3155, 0.4918, 0.3057, 0.4972, 0.2988, 0.4658, 0.1847, 0.4491, 0.2094, 0.4209, 0.1965, 0.4382, 0.1675, 0.4382, 0.1675, 0.4209, 0.1965, 0.3943, 0.1816, 0.4104, 0.1516, 0.4104, 0.1516, 0.3943, 0.1816, 0.3691, 0.1676, 0.3818, 0.1342, 0.3818, 0.1342, 0.3691, 0.1676, 0.3383, 0.1529, 0.3481, 0.1173, 0.4491, 0.2094, 0.4371, 0.2358, 0.4143, 0.2231, 0.4209, 0.1965, 0.4209, 0.1965, 0.4143, 0.2231, 0.3841, 0.2139, 0.3943, 0.1816, 0.3943, 0.1816, 0.3841, 0.2139, 0.3517, 0.1975, 0.3691, 0.1676, 0.3691, 0.1676, 0.3517, 0.1975, 0.3257, 0.1821, 0.3383, 0.1529, 0.4371, 0.2358, 0.4248, 0.2582, 0.4009, 0.2511, 0.4143, 0.2231, 0.4143, 0.2231, 0.4009, 0.2511, 0.3821, 0.2487, 0.3841, 0.2139, 0.3841, 0.2139, 0.3821, 0.2487, 0.3364, 0.2357, 0.3517, 0.1975, 0.3517, 0.1975, 0.3364, 0.2357, 0.2704, 0.2271, 0.3257, 0.1821, 0.4248, 0.2582, 0.4221, 0.2835, 0.4025, 0.2812, 0.4009, 0.2511, 0.4009, 0.2511, 0.4025, 0.2812, 0.3819, 0.2589, 0.3821, 0.2487, 0.3821, 0.2487, 0.3819, 0.2589, 0.3298, 0.2661, 0.3364, 0.2357, 0.3364, 0.2357, 0.3298, 0.2661, 0.2957, 0.2564, 0.2704, 0.2271, 0.4658, 0.1847, 0.4382, 0.1675, 0.4554, 0.1376, 0.4851, 0.1577, 0.4851, 0.1577, 0.4554, 0.1376, 0.4787, 0.1093, 0.5091, 0.1288, 0.5091, 0.1288, 0.4787, 0.1093, 0.4976, 0.08009, 0.5288, 0.1026, 0.5288, 0.1026, 0.4976, 0.08009, 0.5191, 0.05386, 0.5507, 0.07576, 0.4382, 0.1675, 0.4104, 0.1516, 0.4291, 0.1207, 0.4554, 0.1376, 0.4554, 0.1376, 0.4291, 0.1207, 0.4447, 0.09531, 0.4787, 0.1093, 0.4787, 0.1093, 0.4447, 0.09531, 0.4649, 0.05889, 0.4976, 0.08009, 0.4976, 0.08009, 0.4649, 0.05889, 0.4917, 8.507e-05, 0.5191, 0.05386, 0.4104, 0.1516, 0.3818, 0.1342, 0.3998, 0.1056, 0.4291, 0.1207, 0.4291, 0.1207, 0.3998, 0.1056, 0.4151, 0.07564, 0.4447, 0.09531, 0.4447, 0.09531, 0.4151, 0.07564, 0.428, 0.05036, 0.4649, 0.05889, 0.4649, 0.05889, 0.428, 0.05036, 0.4359, 0.01996, 0.4917, 8.507e-05, 0.3818, 0.1342, 0.3481, 0.1173, 0.3709, 0.08951, 0.3998, 0.1056, 0.3998, 0.1056, 0.3709, 0.08951, 0.3864, 0.06283, 0.4151, 0.07564, 0.4151, 0.07564, 0.3864, 0.06283, 0.4001, 0.03739, 0.428, 0.05036, 0.428, 0.05036, 0.4001, 0.03739, 0.413, 0.01835, 0.4359, 0.01996, 0.4658, 0.1847, 0.4851, 0.1577, 0.5126, 0.1786, 0.4907, 0.2053, 0.4907, 0.2053, 0.5126, 0.1786, 0.5402, 0.2032, 0.5147, 0.2236, 0.5147, 0.2236, 0.5402, 0.2032, 0.5542, 0.2237, 0.533, 0.2435, 0.533, 0.2435, 0.5542, 0.2237, 0.57, 0.2501, 0.5472, 0.2641, 0.4851, 0.1577, 0.5091, 0.1288, 0.5321, 0.1504, 0.5126, 0.1786, 0.5126, 0.1786, 0.5321, 0.1504, 0.557, 0.1728, 0.5402, 0.2032, 0.5402, 0.2032, 0.557, 0.1728, 0.5725, 0.2053, 0.5542, 0.2237, 0.5542, 0.2237, 0.5725, 0.2053, 0.596, 0.2358, 0.57, 0.2501, 0.5091, 0.1288, 0.5288, 0.1026, 0.5561, 0.1257, 0.5321, 0.1504, 0.5321, 0.1504, 0.5561, 0.1257, 0.5861, 0.1495, 0.557, 0.1728, 0.557, 0.1728, 0.5861, 0.1495, 0.602, 0.1844, 0.5725, 0.2053, 0.5725, 0.2053, 0.602, 0.1844, 0.6246, 0.216, 0.596, 0.2358, 0.5288, 0.1026, 0.5507, 0.07576, 0.5769, 0.1016, 0.5561, 0.1257, 0.5561, 0.1257, 0.5769, 0.1016, 0.6106, 0.1295, 0.5861, 0.1495, 0.5861, 0.1495, 0.6106, 0.1295, 0.6304, 0.171, 0.602, 0.1844, 0.602, 0.1844, 0.6304, 0.171, 0.6637, 0.189, 0.6246, 0.216, 0.4658, 0.1847, 0.4907, 0.2053, 0.4736, 0.2273, 0.4491, 0.2094, 0.4491, 0.2094, 0.4736, 0.2273, 0.4599, 0.246, 0.4371, 0.2358, 0.4371, 0.2358, 0.4599, 0.246, 0.4487, 0.269, 0.4248, 0.2582, 0.4248, 0.2582, 0.4487, 0.269, 0.4418, 0.2878, 0.4221, 0.2835, 0.4907, 0.2053, 0.5147, 0.2236, 0.4951, 0.2425, 0.4736, 0.2273, 0.4736, 0.2273, 0.4951, 0.2425, 0.4805, 0.262, 0.4599, 0.246, 0.4599, 0.246, 0.4805, 0.262, 0.4679, 0.2795, 0.4487, 0.269, 0.4487, 0.269, 0.4679, 0.2795, 0.4589, 0.2922, 0.4418, 0.2878, 0.5147, 0.2236, 0.533, 0.2435, 0.5139, 0.2591, 0.4951, 0.2425, 0.4951, 0.2425, 0.5139, 0.2591, 0.4978, 0.2742, 0.4805, 0.262, 0.4805, 0.262, 0.4978, 0.2742, 0.4813, 0.2915, 0.4679, 0.2795, 0.4679, 0.2795, 0.4813, 0.2915, 0.4809, 0.2917, 0.4589, 0.2922, 0.533, 0.2435, 0.5472, 0.2641, 0.5277, 0.2764, 0.5139, 0.2591, 0.5139, 0.2591, 0.5277, 0.2764, 0.5105, 0.2882, 0.4978, 0.2742, 0.4978, 0.2742, 0.5105, 0.2882, 0.4972, 0.2988, 0.4813, 0.2915, 0.4813, 0.2915, 0.4972, 0.2988, 0.4918, 0.3057, 0.4809, 0.2917, 0.4938, 0.541, 0.5154, 0.5685, 0.4873, 0.5887, 0.4663, 0.562, 0.4663, 0.562, 0.4873, 0.5887, 0.4602, 0.6068, 0.44, 0.5823, 0.44, 0.5823, 0.4602, 0.6068, 0.4259, 0.63, 0.4094, 0.6061, 0.4094, 0.6061, 0.4259, 0.63, 0.3816, 0.6567, 0.3687, 0.6193, 0.5154, 0.5685, 0.5374, 0.5948, 0.508, 0.6169, 0.4873, 0.5887, 0.4873, 0.5887, 0.508, 0.6169, 0.4768, 0.6357, 0.4602, 0.6068, 0.4602, 0.6068, 0.4768, 0.6357, 0.4379, 0.6481, 0.4259, 0.63, 0.4259, 0.63, 0.4379, 0.6481, 0.4101, 0.68, 0.3816, 0.6567, 0.5374, 0.5948, 0.562, 0.6253, 0.5304, 0.647, 0.508, 0.6169, 0.508, 0.6169, 0.5304, 0.647, 0.4973, 0.6665, 0.4768, 0.6357, 0.4768, 0.6357, 0.4973, 0.6665, 0.4641, 0.6851, 0.4379, 0.6481, 0.4379, 0.6481, 0.4641, 0.6851, 0.4328, 0.7103, 0.4101, 0.68, 0.562, 0.6253, 0.5878, 0.6593, 0.5543, 0.6824, 0.5304, 0.647, 0.5304, 0.647, 0.5543, 0.6824, 0.5193, 0.7022, 0.4973, 0.6665, 0.4973, 0.6665, 0.5193, 0.7022, 0.4853, 0.7162, 0.4641, 0.6851, 0.4641, 0.6851, 0.4853, 0.7162, 0.4593, 0.7239, 0.4328, 0.7103, 0.4938, 0.541, 0.4663, 0.562, 0.4492, 0.5341, 0.4755, 0.5168, 0.4755, 0.5168, 0.4492, 0.5341, 0.4337, 0.5048, 0.463, 0.4935, 0.463, 0.4935, 0.4337, 0.5048, 0.4278, 0.4944, 0.449, 0.4767, 0.449, 0.4767, 0.4278, 0.4944, 0.4193, 0.4657, 0.4396, 0.457, 0.4663, 0.562, 0.44, 0.5823, 0.4233, 0.5522, 0.4492, 0.5341, 0.4492, 0.5341, 0.4233, 0.5522, 0.4073, 0.5274, 0.4337, 0.5048, 0.4337, 0.5048, 0.4073, 0.5274, 0.4065, 0.5001, 0.4278, 0.4944, 0.4278, 0.4944, 0.4065, 0.5001, 0.3967, 0.476, 0.4193, 0.4657, 0.44, 0.5823, 0.4094, 0.6061, 0.3916, 0.5705, 0.4233, 0.5522, 0.4233, 0.5522, 0.3916, 0.5705, 0.3812, 0.5381, 0.4073, 0.5274, 0.4073, 0.5274, 0.3812, 0.5381, 0.3765, 0.5096, 0.4065, 0.5001, 0.4065, 0.5001, 0.3765, 0.5096, 0.3714, 0.4839, 0.3967, 0.476, 0.4094, 0.6061, 0.3687, 0.6193, 0.3572, 0.582, 0.3916, 0.5705, 0.3916, 0.5705, 0.3572, 0.582, 0.3494, 0.5462, 0.3812, 0.5381, 0.3812, 0.5381, 0.3494, 0.5462, 0.3478, 0.5131, 0.3765, 0.5096, 0.3765, 0.5096, 0.3478, 0.5131, 0.3506, 0.4902, 0.3714, 0.4839, 0.4938, 0.541, 0.4755, 0.5168, 0.4991, 0.4978, 0.5177, 0.522, 0.5177, 0.522, 0.4991, 0.4978, 0.5189, 0.4832, 0.5394, 0.497, 0.5394, 0.497, 0.5189, 0.4832, 0.5323, 0.464, 0.5516, 0.4825, 0.5516, 0.4825, 0.5323, 0.464, 0.5428, 0.446, 0.5642, 0.4548, 0.4755, 0.5168, 0.463, 0.4935, 0.4832, 0.4795, 0.4991, 0.4978, 0.4991, 0.4978, 0.4832, 0.4795, 0.5013, 0.4649, 0.5189, 0.4832, 0.5189, 0.4832, 0.5013, 0.4649, 0.5116, 0.4554, 0.5323, 0.464, 0.5323, 0.464, 0.5116, 0.4554, 0.5248, 0.4378, 0.5428, 0.446, 0.463, 0.4935, 0.449, 0.4767, 0.4696, 0.4634, 0.4832, 0.4795, 0.4832, 0.4795, 0.4696, 0.4634, 0.4843, 0.4517, 0.5013, 0.4649, 0.5013, 0.4649, 0.4843, 0.4517, 0.4998, 0.4434, 0.5116, 0.4554, 0.5116, 0.4554, 0.4998, 0.4434, 0.5083, 0.4315, 0.5248, 0.4378, 0.449, 0.4767, 0.4396, 0.457, 0.4583, 0.4474, 0.4696, 0.4634, 0.4696, 0.4634, 0.4583, 0.4474, 0.4744, 0.4382, 0.4843, 0.4517, 0.4843, 0.4517, 0.4744, 0.4382, 0.4884, 0.4311, 0.4998, 0.4434, 0.4998, 0.4434, 0.4884, 0.4311, 0.4975, 0.4247, 0.5083, 0.4315, 0.4938, 0.541, 0.5177, 0.522, 0.539, 0.545, 0.5154, 0.5685, 0.5154, 0.5685, 0.539, 0.545, 0.5655, 0.5695, 0.5374, 0.5948, 0.5374, 0.5948, 0.5655, 0.5695, 0.5971, 0.5998, 0.562, 0.6253, 0.562, 0.6253, 0.5971, 0.5998, 0.6375, 0.6388, 0.5878, 0.6593, 0.5177, 0.522, 0.5394, 0.497, 0.5577, 0.5223, 0.539, 0.545, 0.539, 0.545, 0.5577, 0.5223, 0.5863, 0.5368, 0.5655, 0.5695, 0.5655, 0.5695, 0.5863, 0.5368, 0.6168, 0.5609, 0.5971, 0.5998, 0.5971, 0.5998, 0.6168, 0.5609, 0.649, 0.5766, 0.6375, 0.6388, 0.5394, 0.497, 0.5516, 0.4825, 0.5738, 0.495, 0.5577, 0.5223, 0.5577, 0.5223, 0.5738, 0.495, 0.5975, 0.5101, 0.5863, 0.5368, 0.5863, 0.5368, 0.5975, 0.5101, 0.635, 0.5291, 0.6168, 0.5609, 0.6168, 0.5609, 0.635, 0.5291, 0.6604, 0.5461, 0.649, 0.5766, 0.5516, 0.4825, 0.5642, 0.4548, 0.5876, 0.4661, 0.5738, 0.495, 0.5738, 0.495, 0.5876, 0.4661, 0.6187, 0.4759, 0.5975, 0.5101, 0.5975, 0.5101, 0.6187, 0.4759, 0.6573, 0.4939, 0.635, 0.5291, 0.635, 0.5291, 0.6573, 0.4939, 0.7338, 0.5468, 0.6604, 0.5461])
me_cube_001.use_remesh_preserve_volume = False
me_cube_001.use_remesh_preserve_attributes = False
me_cube_001.use_mirror_vertex_groups = False
me_cube_001.update()

# ---- objects
ob_meteor = bpy.data.objects.new('Meteor', me_cube_001)

# ---- transforms, parenting, visibility, modifiers, constraints
ob_meteor.location = (-0.9129, -0.6717, 0.8397)
ob_meteor.lineart.crease_threshold = 0.0

# ---- collection membership
col_collection_1.objects.link(ob_meteor)

# ---- scene / render settings (as saved in the file)
scene.frame_start = 1; scene.frame_end = 250; scene.frame_set(1)
scene.render.engine = 'BLENDER_EEVEE_NEXT'
scene.render.resolution_percentage = 50
scene.render.dither_intensity = 0.0
scene.cycles.use_denoising = False
scene.cycles.samples = 128
scene.cycles.sampling_pattern = 'TABULATED_SOBOL'
scene.cycles.use_adaptive_sampling = False
scene.cycles.use_light_tree = False
scene.cycles.blur_glossy = 0.0
scene.cycles.sample_clamp_indirect = 0.0
scene.view_settings.view_transform = 'Standard'
bpy.context.view_layer.update()

# ---- added for rendering (the .blend has no active camera and no usable light): camera, sun
cam_auto = bpy.data.cameras.new('AutoCamera')
cam_auto.lens = 50.0
cam_auto.sensor_width = 36.0
cam_auto.clip_end = 1000.0
ob_auto_camera = bpy.data.objects.new('AutoCamera', cam_auto)
scene.collection.objects.link(ob_auto_camera)
ob_auto_camera.location = (1.81921, -4.06129, 3.13161)
ob_auto_camera.rotation_euler = (1.09748, -7.21219e-08, 0.694738)
scene.camera = ob_auto_camera
light_auto_sun = bpy.data.lights.new('AutoSun', 'SUN')
light_auto_sun.energy = 3.0
light_auto_sun.angle = 0.0523599
ob_auto_sun = bpy.data.objects.new('AutoSun', light_auto_sun)
scene.collection.objects.link(ob_auto_sun)
ob_auto_sun.rotation_euler = (0.872665, 0.174533, 0.523599)
bpy.context.view_layer.update()
